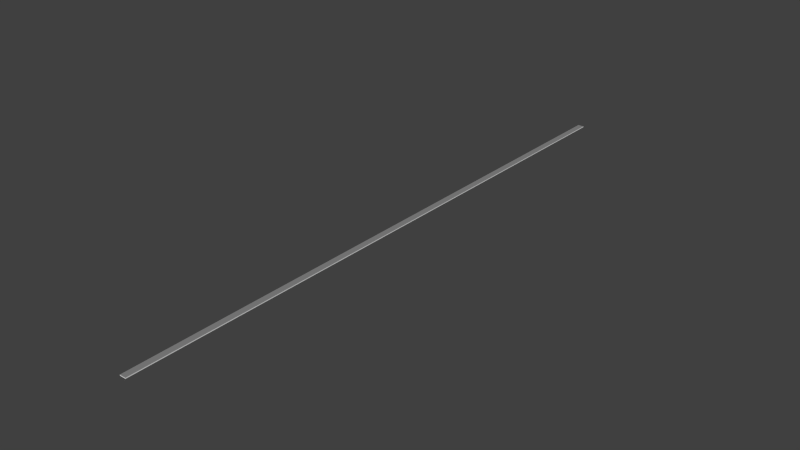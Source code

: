 # Source: platform-single.blend  (saved by Blender 2.69.0; exported with 4.5.12 LTS)
import bpy
from mathutils import Matrix  # noqa: F401  (used for matrix-valued properties, if any)

bpy.ops.wm.read_factory_settings(use_empty=True)
scene = bpy.context.scene
scene.name = 'Scene'

# ---- collections
col_collection_1 = bpy.data.collections.new('Collection 1'); scene.collection.children.link(col_collection_1)

# ---- materials (node trees are filled in below, after node groups)
mat_lightstone = bpy.data.materials.new('LightStone')
mat_lightstone.alpha_threshold = 0.0
mat_lightstone.use_transparent_shadow = False
mat_lightstone.preview_render_type = 'CUBE'
mat_lightstone.specular_color = (0.0, 0.0, 0.0)
mat_lightstone.roughness = 0.5
mat_lightstone.line_color = (0.0, 0.0, 0.0, 1.0)
mat_pavement = bpy.data.materials.new('Pavement')
mat_pavement.alpha_threshold = 0.0
mat_pavement.use_transparent_shadow = False
mat_pavement.diffuse_color = (0.2529, 0.2529, 0.2529, 1.0)
mat_pavement.specular_color = (0.0, 0.0, 0.0)
mat_pavement.roughness = 0.5
mat_pavement.line_color = (0.0, 0.0, 0.0, 1.0)

# ---- material node trees

# ---- world
world_world = bpy.data.worlds.new('World'); scene.world = world_world
world_world.color = (0.05088, 0.05088, 0.05088)
world_world.use_sun_shadow = False
world_world.sun_shadow_jitter_overblur = 0.0
world_world.cycles.sampling_method = 'MANUAL'
world_world.cycles.sample_map_resolution = 256

# ---- meshes
me_cube = bpy.data.meshes.new('Cube')
me_cube.from_pydata([(2.0, 193.5, -0.275), (2.0, -193.5, -0.275), (-2.0, -193.5, -0.275), (-2.0, 193.5, -0.275), (2.0, 193.5, 0.275), (2.0, -193.5, 0.275), (-2.0, -193.5, 0.275), (-2.0, 193.5, 0.275)], [], [(0, 4, 5, 1), (1, 5, 6, 2), (2, 6, 7, 3), (4, 0, 3, 7), (4, 7, 6, 5)])
me_cube.polygons.foreach_set('material_index', [0, 0, 0, 0, 1])
_uv = me_cube.uv_layers.new(name='UVMap')
_uv.uv.foreach_set('vector', [1.319, -0.2467, 1.323, 0.9691, -640.3, 5.172, -640.3, 3.956, -0.3389, -0.2359, -0.3344, 0.9799, -6.966, 1.023, -6.971, -0.1924, -0.3387, -0.2359, -0.3341, 0.9799, 641.3, -3.223, 641.3, -4.439, -0.3344, 0.9799, -0.3389, -0.2359, -6.971, -0.1924, -6.966, 1.023, -6.966, 1.023, -0.3341, 0.9799, -0.3344, 0.9799, 1.323, 0.9691])
_uv.active_render = True
_uv = me_cube.uv_layers.new(name='Top')
_uv.uv.foreach_set('vector', [1.319, -0.2467, 1.323, 0.9691, -640.3, 5.172, -640.3, 3.956, -0.3389, -0.2359, -0.3344, 0.9799, -6.966, 1.023, -6.971, -0.1924, -0.3387, -0.2359, -0.3341, 0.9799, 641.3, -3.223, 641.3, -4.439, -0.3344, 0.9799, -0.3389, -0.2359, -6.971, -0.1924, -6.966, 1.023, 2.43, 235.1, -1.43, 235.1, -1.43, -138.3, 2.43, -138.3])
_ca = me_cube.color_attributes.new('Col', 'BYTE_COLOR', 'CORNER')
_ca.data.foreach_set('color', [1.0, 1.0, 1.0, 1.0, 1.0, 1.0, 1.0, 1.0, 1.0, 1.0, 1.0, 1.0, 1.0, 1.0, 1.0, 1.0, 1.0, 1.0, 1.0, 1.0, 1.0, 1.0, 1.0, 1.0, 1.0, 1.0, 1.0, 1.0, 1.0, 1.0, 1.0, 1.0, 1.0, 1.0, 1.0, 1.0, 1.0, 1.0, 1.0, 1.0, 1.0, 1.0, 1.0, 1.0, 1.0, 1.0, 1.0, 1.0, 1.0, 1.0, 1.0, 1.0, 1.0, 1.0, 1.0, 1.0, 1.0, 1.0, 1.0, 1.0, 1.0, 1.0, 1.0, 1.0, 1.0, 1.0, 1.0, 1.0, 1.0, 1.0, 1.0, 1.0, 1.0, 1.0, 1.0, 1.0, 1.0, 1.0, 1.0, 1.0])
me_cube.materials.append(mat_lightstone)
me_cube.materials.append(mat_pavement)
me_cube.use_remesh_preserve_volume = False
me_cube.use_remesh_preserve_attributes = False
me_cube.use_mirror_vertex_groups = False
me_cube.update()

# ---- objects
ob_cube = bpy.data.objects.new('Cube', me_cube)

# ---- transforms, parenting, visibility, modifiers, constraints
ob_cube.location = (0.0, 193.5, 0.275)
ob_cube.lock_rotations_4d = False
ob_cube.empty_display_type = 'ARROWS'
ob_cube.lineart.crease_threshold = 0.0
_m = ob_cube.modifiers.new('Bevel', 'BEVEL')
_m.width = 0.02
_m.width_pct = 0.02
_m.limit_method = 'NONE'
_m.spread = 0.0

# ---- collection membership
col_collection_1.objects.link(ob_cube)

# ---- scene / render settings (as saved in the file)
scene.frame_start = 1; scene.frame_end = 250; scene.frame_set(1)
scene.render.engine = 'BLENDER_EEVEE_NEXT'
scene.render.image_settings.compression = 90
scene.render.resolution_percentage = 50
scene.render.dither_intensity = 0.0
scene.cycles.use_denoising = False
scene.cycles.samples = 10
scene.cycles.sampling_pattern = 'TABULATED_SOBOL'
scene.cycles.light_sampling_threshold = 0.0
scene.cycles.use_adaptive_sampling = False
scene.cycles.use_light_tree = False
scene.cycles.blur_glossy = 0.0
scene.cycles.volume_bounces = 1
scene.cycles.pixel_filter_type = 'GAUSSIAN'
scene.cycles.sample_clamp_indirect = 0.0
scene.view_settings.view_transform = 'Standard'
bpy.context.view_layer.update()

# ---- added for rendering (the .blend has no active camera and no usable light): camera, sun
cam_auto = bpy.data.cameras.new('AutoCamera')
cam_auto.lens = 50.0
cam_auto.sensor_width = 36.0
cam_auto.clip_end = 6284.3
ob_auto_camera = bpy.data.objects.new('AutoCamera', cam_auto)
scene.collection.objects.link(ob_auto_camera)
ob_auto_camera.location = (358.081, -236.198, 286.74)
ob_auto_camera.rotation_euler = (1.09748, -7.21219e-08, 0.694738)
scene.camera = ob_auto_camera
light_auto_sun = bpy.data.lights.new('AutoSun', 'SUN')
light_auto_sun.energy = 3.0
light_auto_sun.angle = 0.0523599
ob_auto_sun = bpy.data.objects.new('AutoSun', light_auto_sun)
scene.collection.objects.link(ob_auto_sun)
ob_auto_sun.rotation_euler = (0.872665, 0.174533, 0.523599)
bpy.context.view_layer.update()
